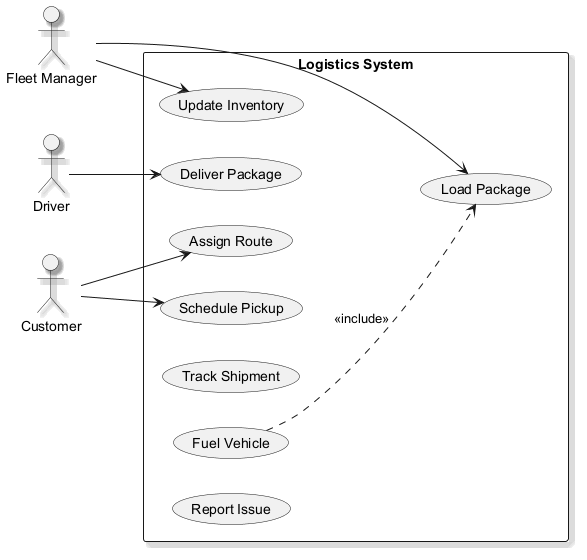

The diagram above was rendered by PlantUML. Its source (embedded in the PNG):
@startuml
skinparam backgroundColor #FFFFFF
skinparam classBackgroundColor #F1F8E9
skinparam classBorderColor #33691E
skinparam shadowing true
left to right direction
actor "Driver" as D
actor "Fleet Manager" as FM
actor "Customer" as C
rectangle "Logistics System" {
  usecase "Deliver Package" as UC_DeliverPackage
  usecase "Assign Route" as UC_AssignRoute
  usecase "Schedule Pickup" as UC_SchedulePickup
  usecase "Update Inventory" as UC_UpdateInventory
  usecase "Track Shipment" as UC_TrackShipment
  usecase "Fuel Vehicle" as UC_FuelVehicle
  usecase "Load Package" as UC_LoadPackage
  usecase "Report Issue" as UC_ReportIssue
}
D --> UC_DeliverPackage
FM --> UC_UpdateInventory
FM --> UC_LoadPackage
C --> UC_AssignRoute
C --> UC_SchedulePickup
UC_FuelVehicle ..> UC_LoadPackage : <<include>>
@enduml